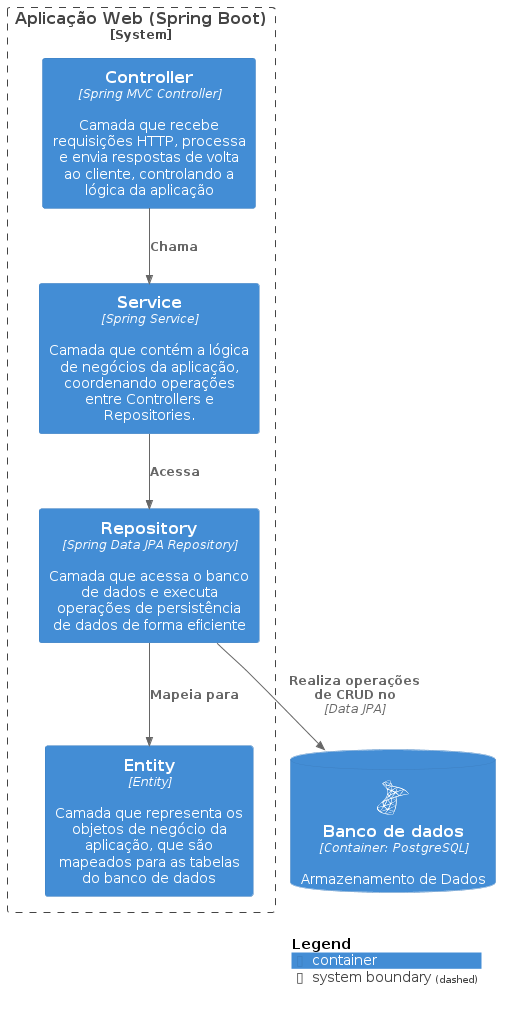

The diagram above was rendered by PlantUML. Its source (embedded in the PNG):
@startuml
!include https://raw.githubusercontent.com/plantuml-stdlib/C4-PlantUML/master/C4_Container.puml

!define DEVICONS https://raw.githubusercontent.com/tupadr3/plantuml-icon-font-sprites/master/devicons
!define FONTAWESOME https://raw.githubusercontent.com/tupadr3/plantuml-icon-font-sprites/master/font-awesome-5
!include DEVICONS/angular.puml
!include DEVICONS/java.puml
!include DEVICONS/msql_server.puml
!include FONTAWESOME/users.puml

System_Boundary(system, "Aplicação Web (Spring Boot)") {
    Container(controllers, "Controller", "Spring MVC Controller", "Camada que recebe requisições HTTP, processa e envia respostas de volta ao cliente, controlando a lógica da aplicação")
    Container(services, "Service", "Spring Service", "Camada que contém a lógica de negócios da aplicação, coordenando operações entre Controllers e Repositories.")
    Container(repositories, "Repository", "Spring Data JPA Repository", "Camada que acessa o banco de dados e executa operações de persistência de dados de forma eficiente")
    Container(entities, "Entity", "Entity", "Camada que representa os objetos de negócio da aplicação, que são mapeados para as tabelas do banco de dados")
}

ContainerDb(data_base, "Banco de dados", "Container: PostgreSQL", "Armazenamento de Dados", $sprite="msql_server")

Rel(controllers, services, "Chama")
Rel(services, repositories, "Acessa")
Rel(repositories, entities, "Mapeia para")
Rel(repositories, data_base, "Realiza operações de CRUD no", "Data JPA")

SHOW_LEGEND()
@enduml